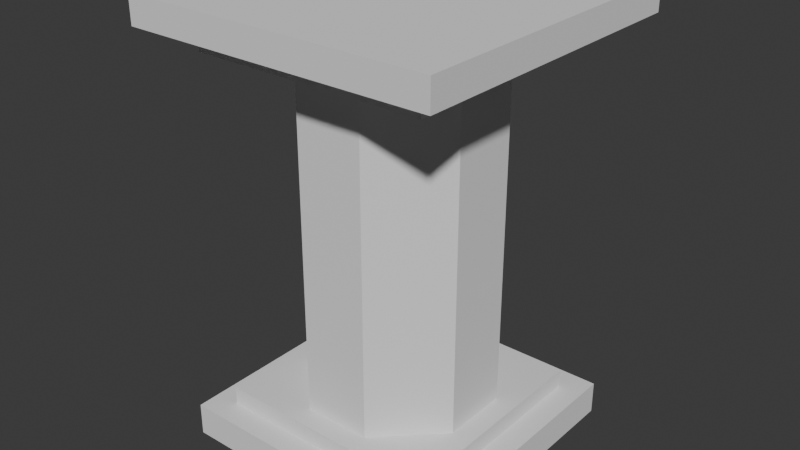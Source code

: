 # Source: podium.blend  (saved by Blender 4.4.32; exported with 4.5.12 LTS)
import bpy
from mathutils import Matrix  # noqa: F401  (used for matrix-valued properties, if any)

bpy.ops.wm.read_factory_settings(use_empty=True)
scene = bpy.context.scene
scene.name = 'Scene'

# ---- collections
col_collection = bpy.data.collections.new('Collection'); scene.collection.children.link(col_collection)

# ---- world
world_world = bpy.data.worlds.new('World'); scene.world = world_world
world_world.use_nodes = True; world_world.node_tree.nodes.clear()
_N = world_world.node_tree.nodes; _L = world_world.node_tree.links
n0 = _N.new('ShaderNodeOutputWorld'); n0.name = 'World Output'; n0.location = (300, 300)
n1 = _N.new('ShaderNodeBackground'); n1.name = 'Background'; n1.location = (10, 300)
n1.inputs[0].default_value = (0.05088, 0.05088, 0.05088, 1.0)
_L.new(n1.outputs[0], n0.inputs[0])
n0.is_active_output = True
world_world.color = (0.05088, 0.05088, 0.05088)
world_world.sun_shadow_jitter_overblur = 0.0

# ---- meshes
me_cube_001 = bpy.data.meshes.new('Cube.001')
me_cube_001.from_pydata([(-0.8199, -0.8199, 0.064), (-1.0, -1.0, -0.1752), (-0.8199, 0.8199, 0.064), (-1.0, 1.0, -0.1752), (0.8199, -0.8199, 0.064), (1.0, -1.0, -0.1752), (0.8199, 0.8199, 0.064), (1.0, 1.0, -0.1752), (-1.0, 1.0, 0.064), (-1.0, -1.0, 0.064), (1.0, 1.0, 0.064), (1.0, -1.0, 0.064), (-0.8199, 0.8199, 0.1975), (-0.8199, -0.8199, 0.1975), (0.8199, 0.8199, 0.1975), (0.8199, -0.8199, 0.1975), (-0.8594, 0.8594, 2.653), (-0.8594, -0.8594, 2.653), (0.8594, 0.8594, 2.653), (0.8594, -0.8594, 2.653), (-0.8594, 0.8594, 2.822), (-0.8594, -0.8594, 2.822), (0.8594, 0.8594, 2.822), (0.8594, -0.8594, 2.822), (-1.128, 1.128, 2.822), (-1.128, -1.128, 2.822), (1.128, 1.128, 2.822), (1.128, -1.128, 2.822), (-1.128, 1.128, 3.027), (-1.128, -1.128, 3.027), (1.128, 1.128, 3.027), (1.128, -1.128, 3.027), (-0.2499, 0.6634, 0.1975), (-0.6634, 0.2499, 0.1975), (-0.8199, 0.8199, 0.1975), (-0.6634, -0.2499, 0.1975), (-0.2499, -0.6634, 0.1975), (-0.8199, -0.8199, 0.1975), (0.6634, 0.2499, 0.1975), (0.2499, 0.6634, 0.1975), (0.8199, 0.8199, 0.1975), (0.2499, -0.6634, 0.1975), (0.6634, -0.2499, 0.1975), (0.8199, -0.8199, 0.1975), (-0.6634, 0.2499, 2.653), (-0.2499, 0.6634, 2.653), (-0.8593, 0.8593, 2.653), (-0.2499, -0.6634, 2.653), (-0.6634, -0.2499, 2.653), (-0.8593, -0.8593, 2.653), (0.2499, 0.6634, 2.653), (0.6634, 0.2499, 2.653), (0.8593, 0.8593, 2.653), (0.6634, -0.2499, 2.653), (0.2499, -0.6634, 2.653), (0.8593, -0.8593, 2.653)], [], [(9, 1, 3, 8), (8, 3, 7, 10), (10, 7, 5, 11), (11, 5, 1, 9), (4, 0, 13, 15), (7, 3, 1, 5), (2, 0, 9, 8), (6, 2, 8, 10), (4, 6, 10, 11), (0, 4, 11, 9), (49, 48, 44, 46, 16, 17), (2, 6, 14, 12), (6, 4, 15, 14), (0, 2, 12, 13), (32, 39, 50, 45), (41, 36, 47, 54), (38, 42, 53, 51), (43, 42, 38, 40, 14, 15), (46, 45, 50, 52, 18, 16), (34, 33, 35, 37, 13, 12), (37, 36, 41, 43, 15, 13), (40, 39, 32, 34, 12, 14), (18, 19, 23, 22), (52, 51, 53, 55, 19, 18), (55, 54, 47, 49, 17, 19), (23, 21, 25, 27), (17, 16, 20, 21), (19, 17, 21, 23), (16, 18, 22, 20), (24, 26, 30, 28), (20, 22, 26, 24), (22, 23, 27, 26), (21, 20, 24, 25), (28, 30, 31, 29), (26, 27, 31, 30), (25, 24, 28, 29), (27, 25, 29, 31), (32, 33, 34), (35, 36, 37), (38, 39, 40), (41, 42, 43), (44, 45, 46), (47, 48, 49), (50, 51, 52), (53, 54, 55), (41, 54, 53, 42), (50, 39, 38, 51), (32, 45, 44, 33), (47, 36, 35, 48), (35, 33, 44, 48)])
_uv = me_cube_001.uv_layers.new(name='UVMap')
_uv.uv.foreach_set('vector', [0.375, 0.0, 0.625, 0.0, 0.625, 0.25, 0.375, 0.25, 0.375, 0.25, 0.625, 0.25, 0.625, 0.5, 0.375, 0.5, 0.375, 0.5, 0.625, 0.5, 0.625, 0.75, 0.375, 0.75, 0.375, 0.75, 0.625, 0.75, 0.625, 1.0, 0.375, 1.0, 0.3525, 0.7275, 0.1475, 0.7275, 0.1475, 0.7275, 0.3525, 0.7275, 0.625, 0.5, 0.875, 0.5, 0.875, 0.75, 0.625, 0.75, 0.1475, 0.5225, 0.1475, 0.7275, 0.125, 0.75, 0.125, 0.5, 0.3525, 0.5225, 0.1475, 0.5225, 0.125, 0.5, 0.375, 0.5, 0.3525, 0.7275, 0.3525, 0.5225, 0.375, 0.5, 0.375, 0.75, 0.1475, 0.7275, 0.3525, 0.7275, 0.375, 0.75, 0.125, 0.75, 0.1671, 0.7079, 0.1671, 0.6562, 0.1671, 0.5938, 0.1671, 0.5421, 0.1671, 0.5421, 0.1671, 0.7079, 0.1475, 0.5225, 0.3525, 0.5225, 0.3525, 0.5225, 0.1475, 0.5225, 0.3525, 0.5225, 0.3525, 0.7275, 0.3525, 0.7275, 0.3525, 0.5225, 0.1475, 0.7275, 0.1475, 0.5225, 0.1475, 0.5225, 0.1475, 0.7275, 0.2188, 0.5421, 0.2812, 0.5421, 0.2812, 0.5421, 0.2188, 0.5421, 0.2812, 0.7079, 0.2188, 0.7079, 0.2188, 0.7079, 0.2812, 0.7079, 0.3329, 0.5938, 0.3329, 0.6562, 0.3329, 0.6562, 0.3329, 0.5938, 0.3525, 0.7275, 0.3329, 0.6562, 0.3329, 0.5938, 0.3525, 0.5225, 0.3525, 0.5225, 0.3525, 0.7275, 0.1671, 0.5421, 0.2188, 0.5421, 0.2812, 0.5421, 0.3329, 0.5421, 0.3329, 0.5421, 0.1671, 0.5421, 0.1475, 0.5225, 0.1671, 0.5938, 0.1671, 0.6562, 0.1475, 0.7275, 0.1475, 0.7275, 0.1475, 0.5225, 0.1475, 0.7275, 0.2188, 0.7079, 0.2812, 0.7079, 0.3525, 0.7275, 0.3525, 0.7275, 0.1475, 0.7275, 0.3525, 0.5225, 0.2812, 0.5421, 0.2188, 0.5421, 0.1475, 0.5225, 0.1475, 0.5225, 0.3525, 0.5225, 0.3329, 0.5421, 0.3329, 0.7079, 0.3329, 0.7079, 0.3329, 0.5421, 0.3329, 0.5421, 0.3329, 0.5938, 0.3329, 0.6562, 0.3329, 0.7079, 0.3329, 0.7079, 0.3329, 0.5421, 0.3329, 0.7079, 0.2812, 0.7079, 0.2188, 0.7079, 0.1671, 0.7079, 0.1671, 0.7079, 0.3329, 0.7079, 0.3329, 0.7079, 0.1671, 0.7079, 0.1671, 0.7079, 0.3329, 0.7079, 0.1671, 0.7079, 0.1671, 0.5421, 0.1671, 0.5421, 0.1671, 0.7079, 0.3329, 0.7079, 0.1671, 0.7079, 0.1671, 0.7079, 0.3329, 0.7079, 0.1671, 0.5421, 0.3329, 0.5421, 0.3329, 0.5421, 0.1671, 0.5421, 0.1671, 0.5421, 0.3329, 0.5421, 0.3329, 0.5421, 0.1671, 0.5421, 0.1671, 0.5421, 0.3329, 0.5421, 0.3329, 0.5421, 0.1671, 0.5421, 0.3329, 0.5421, 0.3329, 0.7079, 0.3329, 0.7079, 0.3329, 0.5421, 0.1671, 0.7079, 0.1671, 0.5421, 0.1671, 0.5421, 0.1671, 0.7079, 0.1671, 0.5421, 0.3329, 0.5421, 0.3329, 0.7079, 0.1671, 0.7079, 0.3329, 0.5421, 0.3329, 0.7079, 0.3329, 0.7079, 0.3329, 0.5421, 0.1671, 0.7079, 0.1671, 0.5421, 0.1671, 0.5421, 0.1671, 0.7079, 0.3329, 0.7079, 0.1671, 0.7079, 0.1671, 0.7079, 0.3329, 0.7079, 0.2188, 0.5421, 0.1671, 0.5421, 0.1475, 0.5225, 0.1671, 0.6562, 0.1671, 0.7079, 0.1475, 0.7275, 0.3329, 0.5938, 0.3329, 0.5421, 0.3525, 0.5225, 0.2812, 0.7079, 0.3329, 0.7079, 0.3525, 0.7275, 0.1671, 0.5938, 0.1671, 0.5421, 0.1671, 0.5421, 0.2188, 0.7079, 0.1671, 0.7079, 0.1671, 0.7079, 0.2812, 0.5421, 0.3329, 0.5421, 0.3329, 0.5421, 0.3329, 0.6562, 0.3329, 0.7079, 0.3329, 0.7079, 0.2812, 0.7079, 0.2812, 0.7079, 0.3329, 0.6562, 0.3329, 0.6562, 0.2812, 0.5421, 0.2812, 0.5421, 0.3329, 0.5938, 0.3329, 0.5938, 0.2188, 0.5421, 0.2188, 0.5421, 0.1671, 0.5938, 0.1671, 0.5938, 0.2188, 0.7079, 0.2188, 0.7079, 0.1671, 0.6562, 0.1671, 0.6562, 0.1671, 0.6562, 0.1671, 0.5938, 0.1671, 0.5938, 0.1671, 0.6562])
me_cube_001.update()

# ---- objects
ob_cube = bpy.data.objects.new('Cube', me_cube_001)

# ---- transforms, parenting, visibility, modifiers, constraints
ob_cube.location = (0.0, 0.0, 0.0)

# ---- collection membership
col_collection.objects.link(ob_cube)

# ---- scene / render settings (as saved in the file)
scene.frame_start = 1; scene.frame_end = 250; scene.frame_set(1)
scene.render.engine = 'BLENDER_EEVEE_NEXT'
bpy.context.view_layer.update()

# ---- added for rendering (the .blend has no active camera and no usable light): camera, sun
cam_auto = bpy.data.cameras.new('AutoCamera')
cam_auto.lens = 50.0
cam_auto.sensor_width = 36.0
cam_auto.clip_end = 1000.0
ob_auto_camera = bpy.data.objects.new('AutoCamera', cam_auto)
scene.collection.objects.link(ob_auto_camera)
ob_auto_camera.location = (4.18309, -5.01971, 4.77251)
ob_auto_camera.rotation_euler = (1.09748, -7.21219e-08, 0.694738)
scene.camera = ob_auto_camera
light_auto_sun = bpy.data.lights.new('AutoSun', 'SUN')
light_auto_sun.energy = 3.0
light_auto_sun.angle = 0.0523599
ob_auto_sun = bpy.data.objects.new('AutoSun', light_auto_sun)
scene.collection.objects.link(ob_auto_sun)
ob_auto_sun.rotation_euler = (0.872665, 0.174533, 0.523599)
bpy.context.view_layer.update()
